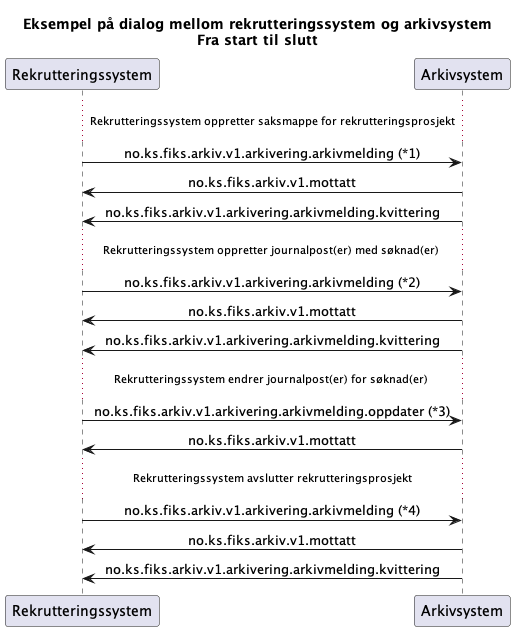

The diagram above was rendered by PlantUML. Its source (embedded in the PNG):
@startuml
skinparam sequenceMessageAlign center 

title "Eksempel på dialog mellom rekrutteringssystem og arkivsystem\nFra start til slutt"


participant Rekrutteringssystem as "Rekrutteringssystem"
participant Arkivsystem as "Arkivsystem"

...Rekrutteringssystem oppretter saksmappe for rekrutteringsprosjekt...
Rekrutteringssystem -> Arkivsystem : no.ks.fiks.arkiv.v1.arkivering.arkivmelding (*1)
Rekrutteringssystem <- Arkivsystem : no.ks.fiks.arkiv.v1.mottatt
Rekrutteringssystem <- Arkivsystem : no.ks.fiks.arkiv.v1.arkivering.arkivmelding.kvittering

...Rekrutteringssystem oppretter journalpost(er) med søknad(er) ...
Rekrutteringssystem -> Arkivsystem : no.ks.fiks.arkiv.v1.arkivering.arkivmelding (*2)
Rekrutteringssystem <- Arkivsystem : no.ks.fiks.arkiv.v1.mottatt
Rekrutteringssystem <- Arkivsystem : no.ks.fiks.arkiv.v1.arkivering.arkivmelding.kvittering

...Rekrutteringssystem endrer journalpost(er) for søknad(er) ...
Rekrutteringssystem -> Arkivsystem : no.ks.fiks.arkiv.v1.arkivering.arkivmelding.oppdater (*3)
Rekrutteringssystem <- Arkivsystem : no.ks.fiks.arkiv.v1.mottatt

...Rekrutteringssystem avslutter rekrutteringsprosjekt...
Rekrutteringssystem -> Arkivsystem : no.ks.fiks.arkiv.v1.arkivering.arkivmelding (*4)
Rekrutteringssystem <- Arkivsystem : no.ks.fiks.arkiv.v1.mottatt
Rekrutteringssystem <- Arkivsystem : no.ks.fiks.arkiv.v1.arkivering.arkivmelding.kvittering

@enduml